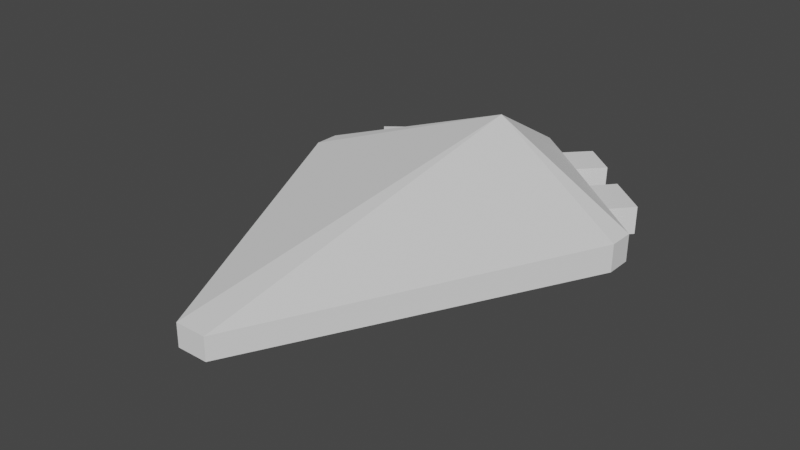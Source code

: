 # Source: PlayerShip_2_.blend  (saved by Blender 2.82.7; exported with 4.5.12 LTS)
import bpy
from mathutils import Matrix  # noqa: F401  (used for matrix-valued properties, if any)

bpy.ops.wm.read_factory_settings(use_empty=True)
scene = bpy.context.scene
scene.name = 'Scene'

# ---- collections
col_collection = bpy.data.collections.new('Collection'); scene.collection.children.link(col_collection)

# ---- world
world_world = bpy.data.worlds.new('World'); scene.world = world_world
world_world.use_nodes = True; world_world.node_tree.nodes.clear()
_N = world_world.node_tree.nodes; _L = world_world.node_tree.links
n0 = _N.new('ShaderNodeOutputWorld'); n0.name = 'World Output'; n0.location = (300, 300)
n1 = _N.new('ShaderNodeBackground'); n1.name = 'Background'; n1.location = (10, 300)
n1.inputs[0].default_value = (0.05088, 0.05088, 0.05088, 1.0)
_L.new(n1.outputs[0], n0.inputs[0])
n0.is_active_output = True
world_world.color = (0.05088, 0.05088, 0.05088)
world_world.use_sun_shadow = False
world_world.sun_shadow_jitter_overblur = 0.0

# ---- meshes
me_cube = bpy.data.meshes.new('Cube')
me_cube.from_pydata([(0.09562, -1.752, 0.0568), (0.09562, -1.752, -0.08227), (1.081, 0.2475, 0.075), (1.08, 0.2475, -0.09588), (1.082, 0.4072, 0.075), (1.08, 0.4096, -0.09588), (0.8384, 0.6076, 0.075), (0.8384, 0.6062, -0.09588), (0.5907, 0.8075, -0.09588), (0.5907, 0.8109, 0.075), (0.4005, 0.9671, 0.075), (0.4005, 0.9622, -0.09588), (0.1959, 1.135, 0.075), (0.1959, 1.128, -0.09588), (0.7004, 0.9451, 0.07314), (0.948, 0.7418, 0.07314), (0.948, 0.7404, -0.09773), (0.7004, 0.9417, -0.09773), (0.3242, 1.292, 0.06976), (0.5288, 1.124, 0.06976), (0.5288, 1.119, -0.1011), (0.3242, 1.286, -0.1011), (-0.09563, -1.752, 0.0568), (-0.09563, -1.752, -0.08227), (-1.081, 0.2475, 0.075), (-1.08, 0.2475, -0.09588), (3.347e-07, 1.291, -0.09588), (-3.547e-07, -1.752, 0.0568), (3.347e-07, 1.291, 0.075), (-3.547e-07, -1.752, -0.08227), (2.058e-07, 0.7224, 0.4015), (-1.082, 0.4072, 0.075), (-1.08, 0.4096, -0.09588), (6.095e-08, 0.08275, -0.3648), (-0.8384, 0.6076, 0.075), (-0.8384, 0.6062, -0.09588), (-0.5907, 0.8075, -0.09588), (-0.5907, 0.8109, 0.075), (-0.4005, 0.9671, 0.075), (-0.4005, 0.9622, -0.09588), (-0.1959, 1.135, 0.075), (-0.1959, 1.128, -0.09588), (-0.7004, 0.9451, 0.07314), (-0.948, 0.7418, 0.07314), (-0.948, 0.7404, -0.09773), (-0.7004, 0.9417, -0.09773), (-0.3242, 1.292, 0.06976), (-0.5288, 1.124, 0.06976), (-0.5288, 1.119, -0.1011), (-0.3242, 1.286, -0.1011)], [], [(26, 28, 12, 13), (3, 2, 0, 1), (1, 0, 27, 29), (3, 1, 29, 33), (0, 2, 30, 27), (30, 2, 4), (5, 4, 2, 3), (4, 6, 9, 10, 12, 28, 30), (3, 33, 5), (5, 33, 26, 13, 11, 8, 7), (7, 6, 4, 5), (6, 7, 16, 15), (11, 10, 9, 8), (13, 12, 18, 21), (17, 14, 15, 16), (9, 6, 15, 14), (8, 9, 14, 17), (7, 8, 17, 16), (21, 18, 19, 20), (11, 13, 21, 20), (10, 11, 20, 19), (12, 10, 19, 18), (26, 41, 40, 28), (25, 23, 22, 24), (23, 29, 27, 22), (25, 33, 29, 23), (22, 27, 30, 24), (30, 31, 24), (32, 25, 24, 31), (31, 30, 28, 40, 38, 37, 34), (25, 32, 33), (32, 35, 36, 39, 41, 26, 33), (35, 32, 31, 34), (34, 43, 44, 35), (39, 36, 37, 38), (41, 49, 46, 40), (45, 44, 43, 42), (37, 42, 43, 34), (36, 45, 42, 37), (35, 44, 45, 36), (49, 48, 47, 46), (39, 48, 49, 41), (38, 47, 48, 39), (40, 46, 47, 38)])
_uv = me_cube.uv_layers.new(name='UVMap')
_uv.uv.foreach_set('vector', [0.4908, 0.4941, 0.508, 0.5112, 0.4828, 0.5364, 0.4652, 0.5196, 0.2602, 0.727, 0.2773, 0.7443, 0.0499, 0.9645, 0.03605, 0.9504, 0.03605, 0.9504, 0.0499, 0.9645, 0.04022, 0.974, 0.02637, 0.96, 0.5293, 0.6633, 0.8548, 0.354, 0.8731, 0.3605, 0.7491, 0.707, 0.1367, 0.58, 0.09479, 0.1548, 0.3192, 0.1562, 0.1538, 0.5864, 0.3192, 0.1562, 0.09479, 0.1548, 0.1069, 0.1259, 0.2766, 0.7109, 0.2934, 0.7283, 0.2773, 0.7443, 0.2602, 0.727, 0.1069, 0.1259, 0.1644, 0.1052, 0.2221, 0.08531, 0.2664, 0.07135, 0.3145, 0.05828, 0.3607, 0.04835, 0.3192, 0.1562, 0.5293, 0.6633, 0.7491, 0.707, 0.5181, 0.6947, 0.5181, 0.6947, 0.7491, 0.707, 0.6658, 0.9398, 0.6383, 0.8953, 0.6098, 0.8493, 0.5837, 0.8064, 0.5502, 0.7501, 0.3079, 0.6796, 0.3252, 0.6967, 0.2934, 0.7283, 0.2766, 0.7109, 0.3252, 0.6967, 0.3079, 0.6796, 0.3252, 0.662, 0.3424, 0.6791, 0.399, 0.5877, 0.4165, 0.6046, 0.3917, 0.6293, 0.3744, 0.6123, 0.4652, 0.5196, 0.4828, 0.5364, 0.463, 0.5573, 0.4454, 0.5405, 0.3572, 0.63, 0.3746, 0.647, 0.3424, 0.6791, 0.3252, 0.662, 0.2221, 0.08531, 0.1644, 0.1052, 0.1537, 0.07395, 0.2114, 0.05407, 0.3744, 0.6123, 0.3917, 0.6293, 0.3746, 0.647, 0.3572, 0.63, 0.5502, 0.7501, 0.5837, 0.8064, 0.553, 0.8245, 0.5196, 0.7681, 0.4454, 0.5405, 0.463, 0.5573, 0.4364, 0.5838, 0.4189, 0.567, 0.6098, 0.8493, 0.6383, 0.8953, 0.6029, 0.9171, 0.5744, 0.8712, 0.4165, 0.6046, 0.399, 0.5877, 0.4189, 0.567, 0.4364, 0.5838, 0.3145, 0.05828, 0.2664, 0.07135, 0.2565, 0.03449, 0.3046, 0.02141, 0.4908, 0.4941, 0.5164, 0.4685, 0.5332, 0.4861, 0.508, 0.5112, 0.7242, 0.2639, 0.948, 0.04007, 0.9621, 0.05395, 0.7414, 0.281, 0.948, 0.04007, 0.9576, 0.03041, 0.9716, 0.04429, 0.9621, 0.05395, 0.9467, 0.8127, 0.7491, 0.707, 0.8731, 0.3605, 0.8915, 0.3671, 0.1709, 0.5931, 0.1538, 0.5864, 0.3192, 0.1562, 0.4868, 0.3055, 0.3192, 0.1562, 0.4972, 0.2759, 0.4868, 0.3055, 0.708, 0.2802, 0.7242, 0.2639, 0.7414, 0.281, 0.7255, 0.2971, 0.4972, 0.2759, 0.3192, 0.1562, 0.3607, 0.04835, 0.3883, 0.08666, 0.4153, 0.1286, 0.4388, 0.1686, 0.4683, 0.222, 0.9467, 0.8127, 0.9355, 0.844, 0.7491, 0.707, 0.9355, 0.844, 0.8755, 0.8665, 0.8139, 0.8888, 0.7665, 0.9054, 0.7153, 0.9228, 0.6658, 0.9398, 0.7491, 0.707, 0.6767, 0.3115, 0.708, 0.2802, 0.7255, 0.2971, 0.6937, 0.3287, 0.6937, 0.3287, 0.6762, 0.346, 0.6591, 0.3287, 0.6767, 0.3115, 0.5847, 0.4024, 0.6093, 0.3778, 0.6263, 0.3952, 0.6015, 0.4199, 0.5164, 0.4685, 0.5374, 0.4487, 0.5541, 0.4663, 0.5332, 0.4861, 0.627, 0.3607, 0.6591, 0.3287, 0.6762, 0.346, 0.644, 0.3781, 0.4388, 0.1686, 0.4677, 0.1526, 0.4972, 0.206, 0.4683, 0.222, 0.6093, 0.3778, 0.627, 0.3607, 0.644, 0.3781, 0.6263, 0.3952, 0.8755, 0.8665, 0.8877, 0.8999, 0.8261, 0.9222, 0.8139, 0.8888, 0.5374, 0.4487, 0.5639, 0.4223, 0.5807, 0.4398, 0.5541, 0.4663, 0.7665, 0.9054, 0.78, 0.9448, 0.7288, 0.9622, 0.7153, 0.9228, 0.6015, 0.4199, 0.5807, 0.4398, 0.5639, 0.4223, 0.5847, 0.4024, 0.3883, 0.08666, 0.4204, 0.06594, 0.4473, 0.1078, 0.4153, 0.1286])
me_cube.materials.append(None)
me_cube.use_remesh_preserve_volume = False
me_cube.use_remesh_preserve_attributes = False
me_cube.use_mirror_vertex_groups = False
me_cube.update()

# ---- objects
ob_cube = bpy.data.objects.new('Cube', me_cube)

# ---- transforms, parenting, visibility, modifiers, constraints
ob_cube.location = (0.0, 0.0, 0.5415)
ob_cube.rotation_euler = (-0.01095, -0.0, 0.0)
ob_cube.lock_rotations_4d = False
ob_cube.empty_display_type = 'ARROWS'
ob_cube.lineart.crease_threshold = 0.0

# ---- collection membership
col_collection.objects.link(ob_cube)

# ---- scene / render settings (as saved in the file)
scene.frame_start = 1; scene.frame_end = 60; scene.frame_set(2)
scene.render.engine = 'BLENDER_EEVEE_NEXT'
scene.cycles.use_denoising = False
scene.cycles.samples = 128
scene.cycles.sampling_pattern = 'TABULATED_SOBOL'
scene.cycles.use_adaptive_sampling = False
scene.cycles.use_light_tree = False
scene.view_settings.view_transform = 'Filmic'
bpy.context.view_layer.update()

# ---- added for rendering (the .blend has no active camera and no usable light): camera, sun
cam_auto = bpy.data.cameras.new('AutoCamera')
cam_auto.lens = 50.0
cam_auto.sensor_width = 36.0
cam_auto.clip_end = 1000.0
ob_auto_camera = bpy.data.objects.new('AutoCamera', cam_auto)
scene.collection.objects.link(ob_auto_camera)
ob_auto_camera.location = (3.54081, -4.47898, 3.395)
ob_auto_camera.rotation_euler = (1.09748, -7.21219e-08, 0.694738)
scene.camera = ob_auto_camera
light_auto_sun = bpy.data.lights.new('AutoSun', 'SUN')
light_auto_sun.energy = 3.0
light_auto_sun.angle = 0.0523599
ob_auto_sun = bpy.data.objects.new('AutoSun', light_auto_sun)
scene.collection.objects.link(ob_auto_sun)
ob_auto_sun.rotation_euler = (0.872665, 0.174533, 0.523599)
bpy.context.view_layer.update()
